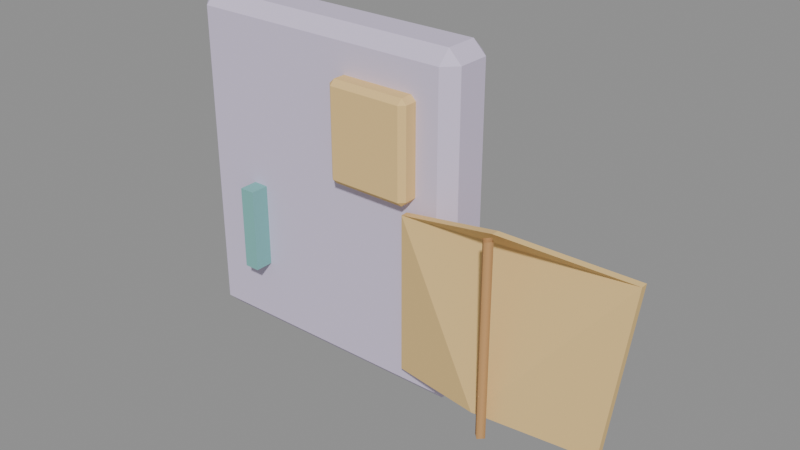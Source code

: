 # Source: blob_researcher.blend  (saved by Blender 4.5.92; exported with 4.5.12 LTS)
import bpy
from mathutils import Matrix  # noqa: F401  (used for matrix-valued properties, if any)

bpy.ops.wm.read_factory_settings(use_empty=True)
scene = bpy.context.scene
scene.name = 'Scene'

# ---- materials (node trees are filled in below, after node groups)
mat_hospital_vertex_opaque = bpy.data.materials.new('hospital_vertex_opaque')
mat_hospital_vertex_opaque.use_backface_culling = True

# ---- material node trees
mat_hospital_vertex_opaque.use_nodes = True; mat_hospital_vertex_opaque.node_tree.nodes.clear()
_N = mat_hospital_vertex_opaque.node_tree.nodes; _L = mat_hospital_vertex_opaque.node_tree.links
n0 = _N.new('ShaderNodeBsdfPrincipled'); n0.name = 'Principled BSDF'; n0.location = (-200, 100)
n0.inputs[2].default_value = 0.78
n0.inputs[13].default_value = 0.22
n1 = _N.new('ShaderNodeOutputMaterial'); n1.name = 'Material Output'; n1.location = (200, 100)
n2 = _N.new('ShaderNodeVertexColor'); n2.name = 'Color Attribute'; n2.location = (0, 0)
n2.layer_name = 'Col'
_L.new(n0.outputs[0], n1.inputs[0])
_L.new(n2.outputs[0], n0.inputs[0])
n1.is_active_output = True

# ---- meshes
me_cube = bpy.data.meshes.new('Cube')
me_cube.from_pydata([(-0.1051, -0.0126, -0.13), (-0.1051, -0.0225, -0.1201), (-0.115, -0.0126, -0.1201), (-0.1051, -0.0225, 0.1201), (-0.1051, -0.0126, 0.13), (-0.115, -0.0126, 0.1201), (-0.1051, 0.0126, -0.13), (-0.115, 0.0126, -0.1201), (-0.1051, 0.0225, -0.1201), (-0.1051, 0.0126, 0.13), (-0.1051, 0.0225, 0.1201), (-0.115, 0.0126, 0.1201), (0.1051, -0.0126, -0.13), (0.115, -0.0126, -0.1201), (0.1051, -0.0225, -0.1201), (0.1051, -0.0126, 0.13), (0.1051, -0.0225, 0.1201), (0.115, -0.0126, 0.1201), (0.1051, 0.0126, -0.13), (0.1051, 0.0225, -0.1201), (0.115, 0.0126, -0.1201), (0.1051, 0.0126, 0.13), (0.115, 0.0126, 0.1201), (0.1051, 0.0225, 0.1201), (0.02646, -0.03204, 0.0225), (0.02646, -0.036, 0.02646), (0.0225, -0.03204, 0.02646), (0.02646, -0.036, 0.09354), (0.02646, -0.03204, 0.0975), (0.0225, -0.03204, 0.09354), (0.02646, -0.02196, 0.0225), (0.0225, -0.02196, 0.02646), (0.02646, -0.018, 0.02646), (0.02646, -0.02196, 0.0975), (0.02646, -0.018, 0.09354), (0.0225, -0.02196, 0.09354), (0.08354, -0.03204, 0.0225), (0.0875, -0.03204, 0.02646), (0.08354, -0.036, 0.02646), (0.08354, -0.03204, 0.0975), (0.08354, -0.036, 0.09354), (0.0875, -0.03204, 0.09354), (0.08354, -0.02196, 0.0225), (0.08354, -0.018, 0.02646), (0.0875, -0.02196, 0.02646), (0.08354, -0.02196, 0.0975), (0.0875, -0.02196, 0.09354), (0.08354, -0.018, 0.09354), (-0.066, -0.037, -0.0725), (-0.066, -0.037, -0.0075), (-0.066, -0.019, -0.0725), (-0.066, -0.019, -0.0075), (-0.054, -0.037, -0.0725), (-0.054, -0.037, -0.0075), (-0.054, -0.019, -0.0725), (-0.054, -0.019, -0.0075), (0.082, -0.03, -0.106), (0.159, -0.052, -0.095), (0.2404, -0.03, -0.106), (0.258, -0.03, 0.026), (0.17, -0.052, 0.0392), (0.082, -0.03, 0.015), (0.08197, -0.0245, -0.106), (0.159, -0.0465, -0.09495), (0.2404, -0.0245, -0.106), (0.258, -0.0245, 0.02605), (0.17, -0.0465, 0.03925), (0.08197, -0.0245, 0.01505), (0.17, -0.06036, -0.106), (0.174, -0.0564, -0.106), (0.17, -0.05244, -0.106), (0.166, -0.0564, -0.106), (0.17, -0.06036, -0.0345), (0.174, -0.0564, -0.0345), (0.17, -0.05244, -0.0345), (0.166, -0.0564, -0.0345), (0.17, -0.06036, 0.037), (0.174, -0.0564, 0.037), (0.17, -0.05244, 0.037), (0.166, -0.0564, 0.037)], [], [(0, 1, 2), (3, 4, 5), (6, 7, 8), (9, 10, 11), (12, 13, 14), (15, 16, 17), (18, 19, 20), (21, 22, 23), (6, 0, 2, 7), (1, 3, 5, 2), (4, 9, 11, 5), (10, 8, 7, 11), (18, 6, 8, 19), (9, 21, 23, 10), (22, 20, 19, 23), (12, 18, 20, 13), (21, 15, 17, 22), (16, 14, 13, 17), (0, 12, 14, 1), (15, 4, 3, 16), (6, 18, 12, 0), (2, 5, 11, 7), (14, 16, 3, 1), (21, 9, 4, 15), (8, 10, 23, 19), (20, 22, 17, 13), (24, 25, 26), (27, 28, 29), (30, 31, 32), (33, 34, 35), (36, 37, 38), (39, 40, 41), (42, 43, 44), (45, 46, 47), (30, 24, 26, 31), (25, 27, 29, 26), (28, 33, 35, 29), (34, 32, 31, 35), (42, 30, 32, 43), (33, 45, 47, 34), (46, 44, 43, 47), (36, 42, 44, 37), (45, 39, 41, 46), (40, 38, 37, 41), (24, 36, 38, 25), (39, 28, 27, 40), (30, 42, 36, 24), (26, 29, 35, 31), (38, 40, 27, 25), (45, 33, 28, 39), (32, 34, 47, 43), (44, 46, 41, 37), (48, 49, 51, 50), (50, 51, 55, 54), (54, 55, 53, 52), (52, 53, 49, 48), (50, 54, 52, 48), (55, 51, 49, 53), (56, 57, 58, 59, 60, 61), (62, 67, 66, 65, 64, 63), (56, 61, 67, 62), (57, 56, 62, 63), (58, 57, 63, 64), (59, 58, 64, 65), (60, 59, 65, 66), (61, 60, 66, 67), (68, 72, 75, 71), (69, 73, 72, 68), (70, 74, 73, 69), (71, 75, 74, 70), (72, 76, 79, 75), (73, 77, 76, 72), (74, 78, 77, 73), (75, 79, 78, 74)])
me_cube.polygons.foreach_set('use_smooth', [0, 0, 0, 0, 0, 0, 0, 0, 0, 0, 0, 0, 0, 0, 0, 0, 0, 0, 0, 0, 0, 0, 0, 0, 0, 0, 0, 0, 0, 0, 0, 0, 0, 0, 0, 0, 0, 0, 0, 0, 0, 0, 0, 0, 0, 0, 0, 0, 0, 0, 0, 0, 0, 0, 0, 0, 0, 0, 0, 0, 0, 0, 0, 0, 0, 0, 1, 1, 1, 1, 1, 1, 1, 1])
_uv = me_cube.uv_layers.new(name='UVMap')
_uv.uv.foreach_set('vector', [0.1358, 0.695, 0.1358, 0.75, 0.125, 0.695, 0.6155, 0.9892, 0.625, 0.9892, 0.6155, 1.0, 0.1358, 0.555, 0.125, 0.555, 0.1358, 0.5, 0.625, 0.2539, 0.6155, 0.2608, 0.6155, 0.1955, 0.3642, 0.695, 0.3844, 0.695, 0.3834, 0.7602, 0.632, 0.7179, 0.6155, 0.7608, 0.6155, 0.6955, 0.3642, 0.555, 0.3834, 0.4898, 0.3844, 0.555, 0.632, 0.5327, 0.6155, 0.555, 0.6155, 0.4893, 0.1358, 0.555, 0.1358, 0.695, 0.125, 0.695, 0.125, 0.555, 0.3845, 0.0, 0.6155, 0.0, 0.6155, 0.055, 0.3845, 0.055, 0.625, 0.055, 0.625, 0.2539, 0.6155, 0.1955, 0.6155, 0.055, 0.6155, 0.2608, 0.3845, 0.2608, 0.3845, 0.195, 0.6155, 0.1955, 0.3642, 0.555, 0.1358, 0.555, 0.1358, 0.5, 0.3834, 0.4898, 0.625, 0.2539, 0.632, 0.5327, 0.6155, 0.4893, 0.6155, 0.2608, 0.6155, 0.555, 0.3844, 0.555, 0.3834, 0.4898, 0.6155, 0.4893, 0.3642, 0.695, 0.3642, 0.555, 0.3844, 0.555, 0.3844, 0.695, 0.632, 0.5327, 0.632, 0.7179, 0.6155, 0.6955, 0.6155, 0.555, 0.6155, 0.7608, 0.3834, 0.7602, 0.3844, 0.695, 0.6155, 0.6955, 0.1358, 0.695, 0.3642, 0.695, 0.3834, 0.7602, 0.1358, 0.75, 0.632, 0.7179, 0.625, 0.9892, 0.6155, 0.9892, 0.6155, 0.7608, 0.1358, 0.555, 0.3642, 0.555, 0.3642, 0.695, 0.1358, 0.695, 0.3845, 0.055, 0.6155, 0.055, 0.6155, 0.1955, 0.3845, 0.195, 0.3834, 0.7602, 0.6155, 0.7608, 0.6155, 0.9892, 0.3845, 0.9892, 0.632, 0.5327, 0.8642, 0.555, 0.8642, 0.695, 0.632, 0.7179, 0.3845, 0.2608, 0.6155, 0.2608, 0.6155, 0.4893, 0.3834, 0.4898, 0.3844, 0.555, 0.6155, 0.555, 0.6155, 0.6955, 0.3844, 0.695, 0.1402, 0.695, 0.1402, 0.75, 0.125, 0.695, 0.6118, 0.9848, 0.625, 0.9848, 0.6118, 1.0, 0.1402, 0.555, 0.125, 0.555, 0.1402, 0.5, 0.625, 0.2551, 0.6118, 0.2652, 0.6118, 0.1957, 0.3598, 0.695, 0.388, 0.695, 0.3861, 0.7641, 0.635, 0.7193, 0.6118, 0.7652, 0.6118, 0.6957, 0.3598, 0.555, 0.3861, 0.4859, 0.388, 0.555, 0.635, 0.5317, 0.6118, 0.555, 0.6118, 0.4848, 0.1402, 0.555, 0.1402, 0.695, 0.125, 0.695, 0.125, 0.555, 0.3882, 0.0, 0.6118, 0.0, 0.6118, 0.055, 0.3882, 0.055, 0.625, 0.055, 0.625, 0.2551, 0.6118, 0.1957, 0.6118, 0.055, 0.6118, 0.2652, 0.3882, 0.2652, 0.3882, 0.195, 0.6118, 0.1957, 0.3598, 0.555, 0.1402, 0.555, 0.1402, 0.5, 0.3861, 0.4859, 0.625, 0.2551, 0.635, 0.5317, 0.6118, 0.4848, 0.6118, 0.2652, 0.6118, 0.555, 0.388, 0.555, 0.3861, 0.4859, 0.6118, 0.4848, 0.3598, 0.695, 0.3598, 0.555, 0.388, 0.555, 0.388, 0.695, 0.635, 0.5317, 0.635, 0.7193, 0.6118, 0.6957, 0.6118, 0.555, 0.6118, 0.7652, 0.3861, 0.7641, 0.388, 0.695, 0.6118, 0.6957, 0.1402, 0.695, 0.3598, 0.695, 0.3861, 0.7641, 0.1402, 0.75, 0.635, 0.7193, 0.625, 0.9848, 0.6118, 0.9848, 0.6118, 0.7652, 0.1402, 0.555, 0.3598, 0.555, 0.3598, 0.695, 0.1402, 0.695, 0.3882, 0.055, 0.6118, 0.055, 0.6118, 0.1957, 0.3882, 0.195, 0.3861, 0.7641, 0.6118, 0.7652, 0.6118, 0.9848, 0.3882, 0.9848, 0.635, 0.5317, 0.8598, 0.555, 0.8598, 0.695, 0.635, 0.7193, 0.3882, 0.2652, 0.6118, 0.2652, 0.6118, 0.4848, 0.3861, 0.4859, 0.388, 0.555, 0.6118, 0.555, 0.6118, 0.6957, 0.388, 0.695, 0.375, 0.0, 0.625, 0.0, 0.625, 0.25, 0.375, 0.25, 0.375, 0.25, 0.625, 0.25, 0.625, 0.5, 0.375, 0.5, 0.375, 0.5, 0.625, 0.5, 0.625, 0.75, 0.375, 0.75, 0.375, 0.75, 0.625, 0.75, 0.625, 1.0, 0.375, 1.0, 0.125, 0.5, 0.375, 0.5, 0.375, 0.75, 0.125, 0.75, 0.625, 0.5, 0.875, 0.5, 0.875, 0.75, 0.625, 0.75, 0.0, 0.0, 0.0, 0.0, 0.0, 0.0, 0.0, 0.0, 0.0, 0.0, 0.0, 0.0, 0.0, 0.0, 0.0, 0.0, 0.0, 0.0, 0.0, 0.0, 0.0, 0.0, 0.0, 0.0, 0.0, 0.0, 0.0, 0.0, 0.0, 0.0, 0.0, 0.0, 0.0, 0.0, 0.0, 0.0, 0.0, 0.0, 0.0, 0.0, 0.0, 0.0, 0.0, 0.0, 0.0, 0.0, 0.0, 0.0, 0.0, 0.0, 0.0, 0.0, 0.0, 0.0, 0.0, 0.0, 0.0, 0.0, 0.0, 0.0, 0.0, 0.0, 0.0, 0.0, 0.0, 0.0, 0.0, 0.0, 0.0, 0.0, 0.0, 0.0, 0.0, 1.0, 0.5, 1.0, 0.5, 0.75, 0.0, 0.75, 0.0, 0.25, 0.5, 0.25, 0.5, 0.0, 0.0, 0.0, 0.0, 0.5, 0.5, 0.5, 0.5, 0.25, 0.0, 0.25, 0.0, 0.75, 0.5, 0.75, 0.5, 0.5, 0.0, 0.5, 0.5, 1.0, 1.0, 1.0, 1.0, 0.75, 0.5, 0.75, 0.5, 0.25, 1.0, 0.25, 1.0, 0.0, 0.5, 0.0, 0.5, 0.5, 1.0, 0.5, 1.0, 0.25, 0.5, 0.25, 0.5, 0.75, 1.0, 0.75, 1.0, 0.5, 0.5, 0.5])
_ca = me_cube.color_attributes.new('Col', 'FLOAT_COLOR', 'CORNER')
_ca.data.foreach_set('color', [0.69, 0.61, 0.8, 1.0, 0.69, 0.61, 0.8, 1.0, 0.69, 0.61, 0.8, 1.0, 0.69, 0.61, 0.8, 1.0, 0.69, 0.61, 0.8, 1.0, 0.69, 0.61, 0.8, 1.0, 0.69, 0.61, 0.8, 1.0, 0.69, 0.61, 0.8, 1.0, 0.69, 0.61, 0.8, 1.0, 0.69, 0.61, 0.8, 1.0, 0.69, 0.61, 0.8, 1.0, 0.69, 0.61, 0.8, 1.0, 0.69, 0.61, 0.8, 1.0, 0.69, 0.61, 0.8, 1.0, 0.69, 0.61, 0.8, 1.0, 0.69, 0.61, 0.8, 1.0, 0.69, 0.61, 0.8, 1.0, 0.69, 0.61, 0.8, 1.0, 0.69, 0.61, 0.8, 1.0, 0.69, 0.61, 0.8, 1.0, 0.69, 0.61, 0.8, 1.0, 0.69, 0.61, 0.8, 1.0, 0.69, 0.61, 0.8, 1.0, 0.69, 0.61, 0.8, 1.0, 0.69, 0.61, 0.8, 1.0, 0.69, 0.61, 0.8, 1.0, 0.69, 0.61, 0.8, 1.0, 0.69, 0.61, 0.8, 1.0, 0.69, 0.61, 0.8, 1.0, 0.69, 0.61, 0.8, 1.0, 0.69, 0.61, 0.8, 1.0, 0.69, 0.61, 0.8, 1.0, 0.69, 0.61, 0.8, 1.0, 0.69, 0.61, 0.8, 1.0, 0.69, 0.61, 0.8, 1.0, 0.69, 0.61, 0.8, 1.0, 0.69, 0.61, 0.8, 1.0, 0.69, 0.61, 0.8, 1.0, 0.69, 0.61, 0.8, 1.0, 0.69, 0.61, 0.8, 1.0, 0.69, 0.61, 0.8, 1.0, 0.69, 0.61, 0.8, 1.0, 0.69, 0.61, 0.8, 1.0, 0.69, 0.61, 0.8, 1.0, 0.69, 0.61, 0.8, 1.0, 0.69, 0.61, 0.8, 1.0, 0.69, 0.61, 0.8, 1.0, 0.69, 0.61, 0.8, 1.0, 0.69, 0.61, 0.8, 1.0, 0.69, 0.61, 0.8, 1.0, 0.69, 0.61, 0.8, 1.0, 0.69, 0.61, 0.8, 1.0, 0.69, 0.61, 0.8, 1.0, 0.69, 0.61, 0.8, 1.0, 0.69, 0.61, 0.8, 1.0, 0.69, 0.61, 0.8, 1.0, 0.69, 0.61, 0.8, 1.0, 0.69, 0.61, 0.8, 1.0, 0.69, 0.61, 0.8, 1.0, 0.69, 0.61, 0.8, 1.0, 0.69, 0.61, 0.8, 1.0, 0.69, 0.61, 0.8, 1.0, 0.69, 0.61, 0.8, 1.0, 0.69, 0.61, 0.8, 1.0, 0.69, 0.61, 0.8, 1.0, 0.69, 0.61, 0.8, 1.0, 0.69, 0.61, 0.8, 1.0, 0.69, 0.61, 0.8, 1.0, 0.69, 0.61, 0.8, 1.0, 0.69, 0.61, 0.8, 1.0, 0.69, 0.61, 0.8, 1.0, 0.69, 0.61, 0.8, 1.0, 0.69, 0.61, 0.8, 1.0, 0.69, 0.61, 0.8, 1.0, 0.69, 0.61, 0.8, 1.0, 0.69, 0.61, 0.8, 1.0, 0.69, 0.61, 0.8, 1.0, 0.69, 0.61, 0.8, 1.0, 0.69, 0.61, 0.8, 1.0, 0.69, 0.61, 0.8, 1.0, 0.69, 0.61, 0.8, 1.0, 0.69, 0.61, 0.8, 1.0, 0.69, 0.61, 0.8, 1.0, 0.69, 0.61, 0.8, 1.0, 0.69, 0.61, 0.8, 1.0, 0.69, 0.61, 0.8, 1.0, 0.69, 0.61, 0.8, 1.0, 0.69, 0.61, 0.8, 1.0, 0.69, 0.61, 0.8, 1.0, 0.69, 0.61, 0.8, 1.0, 0.69, 0.61, 0.8, 1.0, 0.69, 0.61, 0.8, 1.0, 0.69, 0.61, 0.8, 1.0, 0.69, 0.61, 0.8, 1.0, 0.69, 0.61, 0.8, 1.0, 0.69, 0.61, 0.8, 1.0, 0.85, 0.59, 0.25, 1.0, 0.85, 0.59, 0.25, 1.0, 0.85, 0.59, 0.25, 1.0, 0.85, 0.59, 0.25, 1.0, 0.85, 0.59, 0.25, 1.0, 0.85, 0.59, 0.25, 1.0, 0.85, 0.59, 0.25, 1.0, 0.85, 0.59, 0.25, 1.0, 0.85, 0.59, 0.25, 1.0, 0.85, 0.59, 0.25, 1.0, 0.85, 0.59, 0.25, 1.0, 0.85, 0.59, 0.25, 1.0, 0.85, 0.59, 0.25, 1.0, 0.85, 0.59, 0.25, 1.0, 0.85, 0.59, 0.25, 1.0, 0.85, 0.59, 0.25, 1.0, 0.85, 0.59, 0.25, 1.0, 0.85, 0.59, 0.25, 1.0, 0.85, 0.59, 0.25, 1.0, 0.85, 0.59, 0.25, 1.0, 0.85, 0.59, 0.25, 1.0, 0.85, 0.59, 0.25, 1.0, 0.85, 0.59, 0.25, 1.0, 0.85, 0.59, 0.25, 1.0, 0.85, 0.59, 0.25, 1.0, 0.85, 0.59, 0.25, 1.0, 0.85, 0.59, 0.25, 1.0, 0.85, 0.59, 0.25, 1.0, 0.85, 0.59, 0.25, 1.0, 0.85, 0.59, 0.25, 1.0, 0.85, 0.59, 0.25, 1.0, 0.85, 0.59, 0.25, 1.0, 0.85, 0.59, 0.25, 1.0, 0.85, 0.59, 0.25, 1.0, 0.85, 0.59, 0.25, 1.0, 0.85, 0.59, 0.25, 1.0, 0.85, 0.59, 0.25, 1.0, 0.85, 0.59, 0.25, 1.0, 0.85, 0.59, 0.25, 1.0, 0.85, 0.59, 0.25, 1.0, 0.85, 0.59, 0.25, 1.0, 0.85, 0.59, 0.25, 1.0, 0.85, 0.59, 0.25, 1.0, 0.85, 0.59, 0.25, 1.0, 0.85, 0.59, 0.25, 1.0, 0.85, 0.59, 0.25, 1.0, 0.85, 0.59, 0.25, 1.0, 0.85, 0.59, 0.25, 1.0, 0.85, 0.59, 0.25, 1.0, 0.85, 0.59, 0.25, 1.0, 0.85, 0.59, 0.25, 1.0, 0.85, 0.59, 0.25, 1.0, 0.85, 0.59, 0.25, 1.0, 0.85, 0.59, 0.25, 1.0, 0.85, 0.59, 0.25, 1.0, 0.85, 0.59, 0.25, 1.0, 0.85, 0.59, 0.25, 1.0, 0.85, 0.59, 0.25, 1.0, 0.85, 0.59, 0.25, 1.0, 0.85, 0.59, 0.25, 1.0, 0.85, 0.59, 0.25, 1.0, 0.85, 0.59, 0.25, 1.0, 0.85, 0.59, 0.25, 1.0, 0.85, 0.59, 0.25, 1.0, 0.85, 0.59, 0.25, 1.0, 0.85, 0.59, 0.25, 1.0, 0.85, 0.59, 0.25, 1.0, 0.85, 0.59, 0.25, 1.0, 0.85, 0.59, 0.25, 1.0, 0.85, 0.59, 0.25, 1.0, 0.85, 0.59, 0.25, 1.0, 0.85, 0.59, 0.25, 1.0, 0.85, 0.59, 0.25, 1.0, 0.85, 0.59, 0.25, 1.0, 0.85, 0.59, 0.25, 1.0, 0.85, 0.59, 0.25, 1.0, 0.85, 0.59, 0.25, 1.0, 0.85, 0.59, 0.25, 1.0, 0.85, 0.59, 0.25, 1.0, 0.85, 0.59, 0.25, 1.0, 0.85, 0.59, 0.25, 1.0, 0.85, 0.59, 0.25, 1.0, 0.85, 0.59, 0.25, 1.0, 0.85, 0.59, 0.25, 1.0, 0.85, 0.59, 0.25, 1.0, 0.85, 0.59, 0.25, 1.0, 0.85, 0.59, 0.25, 1.0, 0.85, 0.59, 0.25, 1.0, 0.85, 0.59, 0.25, 1.0, 0.85, 0.59, 0.25, 1.0, 0.85, 0.59, 0.25, 1.0, 0.85, 0.59, 0.25, 1.0, 0.85, 0.59, 0.25, 1.0, 0.85, 0.59, 0.25, 1.0, 0.85, 0.59, 0.25, 1.0, 0.85, 0.59, 0.25, 1.0, 0.22, 0.51, 0.49, 1.0, 0.22, 0.51, 0.49, 1.0, 0.22, 0.51, 0.49, 1.0, 0.22, 0.51, 0.49, 1.0, 0.22, 0.51, 0.49, 1.0, 0.22, 0.51, 0.49, 1.0, 0.22, 0.51, 0.49, 1.0, 0.22, 0.51, 0.49, 1.0, 0.22, 0.51, 0.49, 1.0, 0.22, 0.51, 0.49, 1.0, 0.22, 0.51, 0.49, 1.0, 0.22, 0.51, 0.49, 1.0, 0.22, 0.51, 0.49, 1.0, 0.22, 0.51, 0.49, 1.0, 0.22, 0.51, 0.49, 1.0, 0.22, 0.51, 0.49, 1.0, 0.22, 0.51, 0.49, 1.0, 0.22, 0.51, 0.49, 1.0, 0.22, 0.51, 0.49, 1.0, 0.22, 0.51, 0.49, 1.0, 0.22, 0.51, 0.49, 1.0, 0.22, 0.51, 0.49, 1.0, 0.22, 0.51, 0.49, 1.0, 0.22, 0.51, 0.49, 1.0, 0.85, 0.59, 0.25, 1.0, 0.85, 0.59, 0.25, 1.0, 0.85, 0.59, 0.25, 1.0, 0.85, 0.59, 0.25, 1.0, 0.85, 0.59, 0.25, 1.0, 0.85, 0.59, 0.25, 1.0, 0.85, 0.59, 0.25, 1.0, 0.85, 0.59, 0.25, 1.0, 0.85, 0.59, 0.25, 1.0, 0.85, 0.59, 0.25, 1.0, 0.85, 0.59, 0.25, 1.0, 0.85, 0.59, 0.25, 1.0, 0.85, 0.59, 0.25, 1.0, 0.85, 0.59, 0.25, 1.0, 0.85, 0.59, 0.25, 1.0, 0.85, 0.59, 0.25, 1.0, 0.85, 0.59, 0.25, 1.0, 0.85, 0.59, 0.25, 1.0, 0.85, 0.59, 0.25, 1.0, 0.85, 0.59, 0.25, 1.0, 0.85, 0.59, 0.25, 1.0, 0.85, 0.59, 0.25, 1.0, 0.85, 0.59, 0.25, 1.0, 0.85, 0.59, 0.25, 1.0, 0.85, 0.59, 0.25, 1.0, 0.85, 0.59, 0.25, 1.0, 0.85, 0.59, 0.25, 1.0, 0.85, 0.59, 0.25, 1.0, 0.85, 0.59, 0.25, 1.0, 0.85, 0.59, 0.25, 1.0, 0.85, 0.59, 0.25, 1.0, 0.85, 0.59, 0.25, 1.0, 0.85, 0.59, 0.25, 1.0, 0.85, 0.59, 0.25, 1.0, 0.85, 0.59, 0.25, 1.0, 0.85, 0.59, 0.25, 1.0, 0.58, 0.32, 0.13, 1.0, 0.58, 0.32, 0.13, 1.0, 0.58, 0.32, 0.13, 1.0, 0.58, 0.32, 0.13, 1.0, 0.58, 0.32, 0.13, 1.0, 0.58, 0.32, 0.13, 1.0, 0.58, 0.32, 0.13, 1.0, 0.58, 0.32, 0.13, 1.0, 0.58, 0.32, 0.13, 1.0, 0.58, 0.32, 0.13, 1.0, 0.58, 0.32, 0.13, 1.0, 0.58, 0.32, 0.13, 1.0, 0.58, 0.32, 0.13, 1.0, 0.58, 0.32, 0.13, 1.0, 0.58, 0.32, 0.13, 1.0, 0.58, 0.32, 0.13, 1.0, 0.58, 0.32, 0.13, 1.0, 0.58, 0.32, 0.13, 1.0, 0.58, 0.32, 0.13, 1.0, 0.58, 0.32, 0.13, 1.0, 0.58, 0.32, 0.13, 1.0, 0.58, 0.32, 0.13, 1.0, 0.58, 0.32, 0.13, 1.0, 0.58, 0.32, 0.13, 1.0, 0.58, 0.32, 0.13, 1.0, 0.58, 0.32, 0.13, 1.0, 0.58, 0.32, 0.13, 1.0, 0.58, 0.32, 0.13, 1.0, 0.58, 0.32, 0.13, 1.0, 0.58, 0.32, 0.13, 1.0, 0.58, 0.32, 0.13, 1.0, 0.58, 0.32, 0.13, 1.0])
me_cube.materials.append(mat_hospital_vertex_opaque)
me_cube.update()

# ---- objects
ob_blob_researcher = bpy.data.objects.new('blob_researcher', me_cube)

# ---- transforms, parenting, visibility, modifiers, constraints
ob_blob_researcher.location = (0.0, 0.0, 0.0)
_vg = ob_blob_researcher.vertex_groups.new(name='root')

# ---- collection membership
scene.collection.objects.link(ob_blob_researcher)

# ---- scene / render settings (as saved in the file)
scene.frame_start = 1; scene.frame_end = 49; scene.frame_set(1)
scene.render.engine = 'BLENDER_EEVEE_NEXT'
bpy.context.view_layer.update()

# ---- added for rendering (the .blend has no active camera and no usable light): camera, sun + grey world if the file has none
cam_auto = bpy.data.cameras.new('AutoCamera')
cam_auto.lens = 50.0
cam_auto.sensor_width = 36.0
cam_auto.clip_end = 1000.0
ob_auto_camera = bpy.data.objects.new('AutoCamera', cam_auto)
scene.collection.objects.link(ob_auto_camera)
ob_auto_camera.location = (0.499105, -0.532056, 0.342084)
ob_auto_camera.rotation_euler = (1.09748, -7.21219e-08, 0.694738)
scene.camera = ob_auto_camera
light_auto_sun = bpy.data.lights.new('AutoSun', 'SUN')
light_auto_sun.energy = 3.0
light_auto_sun.angle = 0.0523599
ob_auto_sun = bpy.data.objects.new('AutoSun', light_auto_sun)
scene.collection.objects.link(ob_auto_sun)
ob_auto_sun.rotation_euler = (0.872665, 0.174533, 0.523599)
if scene.world is None:
    world_auto = bpy.data.worlds.new('AutoWorld')
    world_auto.color = (0.3, 0.3, 0.3)
    scene.world = world_auto
bpy.context.view_layer.update()
